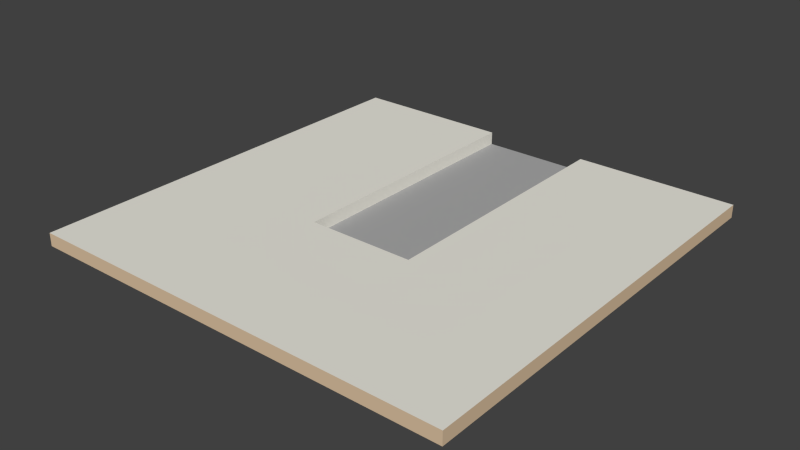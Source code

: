 # Source: road-path_deadEnd.blend  (saved by Blender 2.73.0; exported with 4.5.12 LTS)
import bpy
from mathutils import Matrix  # noqa: F401  (used for matrix-valued properties, if any)

bpy.ops.wm.read_factory_settings(use_empty=True)
scene = bpy.context.scene
scene.name = 'Scene'

# ---- collections
col_collection_1 = bpy.data.collections.new('Collection 1'); scene.collection.children.link(col_collection_1)

# ---- materials (node trees are filled in below, after node groups)
mat_brown_009 = bpy.data.materials.new('Brown.009')
mat_brown_009.alpha_threshold = 0.0
mat_brown_009.use_transparent_shadow = False
mat_brown_009.diffuse_color = (0.7294, 0.549, 0.3647, 1.0)
mat_brown_009.specular_color = (0.3294, 0.3294, 0.3294)
mat_brown_009.roughness = 0.5
mat_2_007 = bpy.data.materials.new('_2.007')
mat_2_007.alpha_threshold = 0.0
mat_2_007.use_transparent_shadow = False
mat_2_007.diffuse_color = (0.8471, 0.8275, 0.749, 1.0)
mat_2_007.specular_color = (0.3294, 0.3294, 0.3294)
mat_2_007.roughness = 0.5
mat_1_004 = bpy.data.materials.new('_1.004')
mat_1_004.alpha_threshold = 0.0
mat_1_004.use_transparent_shadow = False
mat_1_004.diffuse_color = (0.4118, 0.4118, 0.4118, 1.0)
mat_1_004.specular_color = (0.3294, 0.3294, 0.3294)
mat_1_004.roughness = 0.5
mat_frontcol_001 = bpy.data.materials.new('FrontCol.001')
mat_frontcol_001.alpha_threshold = 0.0
mat_frontcol_001.use_transparent_shadow = False
mat_frontcol_001.diffuse_color = (1.0, 1.0, 1.0, 1.0)
mat_frontcol_001.specular_color = (0.3294, 0.3294, 0.3294)
mat_frontcol_001.roughness = 0.5

# ---- material node trees

# ---- world
world_world = bpy.data.worlds.new('World'); scene.world = world_world
world_world.color = (0.05088, 0.05088, 0.05088)
world_world.use_sun_shadow = False
world_world.sun_shadow_jitter_overblur = 0.0
world_world.cycles.sampling_method = 'MANUAL'
world_world.cycles.sample_map_resolution = 256

# ---- meshes
me_group96_002 = bpy.data.meshes.new('Group96.002')
me_group96_002.from_pydata([(-0.4788, -0.572, 0.1108), (-0.4788, 0.428, 0.1108), (0.5212, -0.572, 0.1108), (0.5212, 0.428, 0.1108), (0.1462, 0.428, 0.1108), (0.1462, -0.197, 0.1108), (0.1462, -0.197, 0.1408), (-0.1038, -0.197, 0.1108), (-0.1038, -0.197, 0.1408), (0.5212, -0.572, 0.1408), (-0.4788, -0.572, 0.1408), (-0.4788, 0.428, 0.1408), (-0.1038, 0.428, 0.1408), (-0.1038, 0.428, 0.1108), (0.1462, 0.428, 0.1408), (0.5212, 0.428, 0.1408)], [], [(7, 5, 6, 8), (13, 12, 8, 7), (5, 6, 14, 4), (11, 10, 9, 15, 14, 6, 8, 12), (7, 5, 4, 13), (12, 13, 1, 11), (3, 4, 14, 15), (3, 15, 9, 2), (9, 10, 0, 2), (0, 10, 11, 1)])
me_group96_002.polygons.foreach_set('material_index', [3, 1, 1, 1, 2, 0, 0, 0, 0, 0])
_uv = me_group96_002.uv_layers.new(name='UVMap')
_uv.uv.foreach_set('vector', [-24.61, 15.75, -14.76, 15.75, -14.76, 16.93, -24.61, 16.93, -9.351e-14, 15.75, -9.351e-14, 16.93, -24.61, 16.93, -24.61, 15.75, 24.61, 15.75, 24.61, 16.93, -8.032e-14, 16.93, -8.032e-14, 15.75, 39.37, -2.846e-14, 39.37, 39.37, 1.397e-15, 39.37, 1.397e-15, -3.772e-17, 14.76, -3.772e-17, 14.76, 24.61, 24.61, 24.61, 24.61, -3.772e-17, 24.61, 24.61, 14.76, 24.61, 14.76, 0.0, 24.61, 0.0, -9.351e-14, 15.75, 0.0, 0.0, 0.0, 0.0, 24.61, -3.772e-17, 0.0, 0.0, 0.0, 0.0, -8.032e-14, 16.93, 1.397e-15, -3.772e-17, 1.397e-15, -3.772e-17, 1.397e-15, 39.37, 0.0, 0.0, 0.0, 0.0, 0.0, 0.0, 39.37, 39.37, 0.0, 0.0, 0.0, 0.0, 39.37, 39.37, 39.37, -2.846e-14, 0.0, 0.0, 0.0, 0.0])
me_group96_002.materials.append(mat_brown_009)
me_group96_002.materials.append(mat_2_007)
me_group96_002.materials.append(mat_1_004)
me_group96_002.materials.append(mat_frontcol_001)
me_group96_002.use_remesh_preserve_volume = False
me_group96_002.use_remesh_preserve_attributes = False
me_group96_002.use_mirror_vertex_groups = False
me_group96_002.update()

# ---- objects
ob_group96 = bpy.data.objects.new('Group96', me_group96_002)

# ---- transforms, parenting, visibility, modifiers, constraints
ob_group96.location = (0.0, 0.0, 0.0)
ob_group96.lineart.crease_threshold = 0.0

# ---- collection membership
col_collection_1.objects.link(ob_group96)

# ---- scene / render settings (as saved in the file)
scene.frame_start = 1; scene.frame_end = 250; scene.frame_set(3)
scene.render.engine = 'BLENDER_EEVEE_NEXT'
scene.render.resolution_percentage = 50
scene.render.dither_intensity = 0.0
scene.cycles.use_denoising = False
scene.cycles.samples = 10
scene.cycles.sampling_pattern = 'TABULATED_SOBOL'
scene.cycles.light_sampling_threshold = 0.0
scene.cycles.use_adaptive_sampling = False
scene.cycles.use_light_tree = False
scene.cycles.blur_glossy = 0.0
scene.cycles.pixel_filter_type = 'GAUSSIAN'
scene.cycles.sample_clamp_indirect = 0.0
scene.view_settings.view_transform = 'Standard'
bpy.context.view_layer.update()

# ---- added for rendering (the .blend has no active camera and no usable light): camera, sun
cam_auto = bpy.data.cameras.new('AutoCamera')
cam_auto.lens = 50.0
cam_auto.sensor_width = 36.0
cam_auto.clip_end = 1000.0
ob_auto_camera = bpy.data.objects.new('AutoCamera', cam_auto)
scene.collection.objects.link(ob_auto_camera)
ob_auto_camera.location = (1.32995, -1.64254, 1.17286)
ob_auto_camera.rotation_euler = (1.09748, -7.21219e-08, 0.694738)
scene.camera = ob_auto_camera
light_auto_sun = bpy.data.lights.new('AutoSun', 'SUN')
light_auto_sun.energy = 3.0
light_auto_sun.angle = 0.0523599
ob_auto_sun = bpy.data.objects.new('AutoSun', light_auto_sun)
scene.collection.objects.link(ob_auto_sun)
ob_auto_sun.rotation_euler = (0.872665, 0.174533, 0.523599)
bpy.context.view_layer.update()
